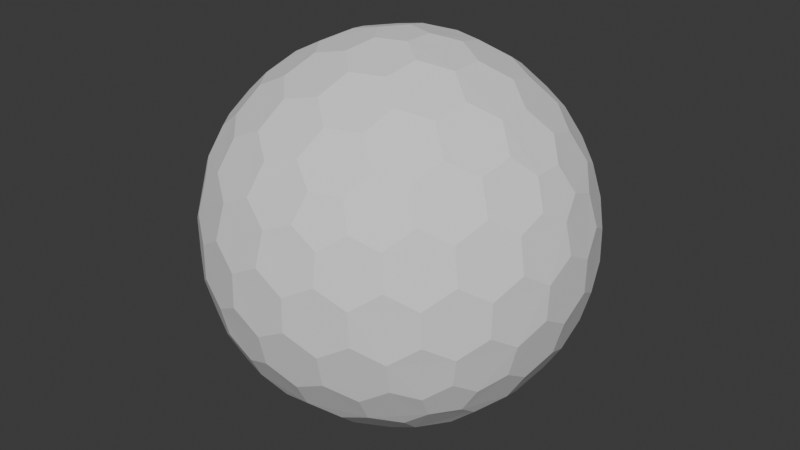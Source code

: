 # Source: Shield.blend  (saved by Blender 4.2.66; exported with 4.5.12 LTS)
import bpy
from mathutils import Matrix  # noqa: F401  (used for matrix-valued properties, if any)

bpy.ops.wm.read_factory_settings(use_empty=True)
scene = bpy.context.scene
scene.name = 'Scene'

# ---- collections
col_collection = bpy.data.collections.new('Collection'); scene.collection.children.link(col_collection)

# ---- world
world_world = bpy.data.worlds.new('World'); scene.world = world_world
world_world.use_nodes = True; world_world.node_tree.nodes.clear()
_N = world_world.node_tree.nodes; _L = world_world.node_tree.links
n0 = _N.new('ShaderNodeOutputWorld'); n0.name = 'World Output'; n0.location = (300, 300)
n1 = _N.new('ShaderNodeBackground'); n1.name = 'Background'; n1.location = (10, 300)
n1.inputs[0].default_value = (0.05088, 0.05088, 0.05088, 1.0)
_L.new(n1.outputs[0], n0.inputs[0])
n0.is_active_output = True
world_world.color = (0.05088, 0.05088, 0.05088)
world_world.sun_shadow_jitter_overblur = 0.0

# ---- meshes
me_shield = bpy.data.meshes.new('Shield')
me_shield.from_pydata([(0.04127, -0.127, -0.9758), (0.7132, -0.4211, -0.533), (-0.108, -0.0785, -0.9758), (-0.108, 0.0785, -0.9758), (0.04127, 0.127, -0.9758), (0.7957, -0.4211, -0.3995), (-0.1546, -0.8869, -0.3995), (-0.8913, -0.127, -0.3995), (-0.3962, 0.8084, -0.3995), (0.6464, 0.6266, -0.3995), (0.7544, -0.5481, -0.317), (-0.2882, -0.8869, -0.317), (-0.9325, -9.662e-09, -0.317), (-0.2882, 0.8869, -0.317), (0.7544, 0.5481, -0.317), (0.3294, -0.7599, 0.533), (-0.6209, -0.5481, 0.533), (-0.7132, 0.4211, 0.533), (0.1801, 0.8084, 0.533), (0.8245, 0.0785, 0.533), (0.108, 0.0785, 0.9758), (0.3781, 0.08719, 0.9011), (0.6369, 0.08719, 0.7412), (0.2298, 0.1669, 0.9402), (0.1998, 0.3326, 0.9011), (0.5067, 0.1751, 0.8199), (0.4806, 0.3492, 0.7777), (0.3231, 0.4278, 0.8199), (0.2797, 0.5788, 0.7412), (0.7382, 0.1669, 0.626), (0.7166, 0.3326, 0.5817), (0.5888, 0.4278, 0.6556), (0.5378, 0.5788, 0.5817), (0.3869, 0.6505, 0.626), (0.3294, 0.7599, 0.533), (-0.04127, 0.127, 0.9758), (0.03391, 0.3865, 0.9011), (0.1139, 0.6327, 0.7412), (-0.08776, 0.2701, 0.9402), (-0.2546, 0.2928, 0.9011), (-0.009907, 0.536, 0.8199), (-0.1836, 0.565, 0.7777), (-0.307, 0.4394, 0.8199), (-0.464, 0.4449, 0.7412), (0.06935, 0.7536, 0.626), (-0.09491, 0.7844, 0.5817), (-0.2249, 0.6922, 0.6556), (-0.3843, 0.6903, 0.5817), (-0.4991, 0.5689, 0.626), (-0.6209, 0.5481, 0.533), (-0.1335, -2.328e-09, 0.9758), (-0.3571, 0.1517, 0.9011), (-0.5665, 0.3038, 0.7412), (-0.284, -7.567e-10, 0.9402), (-0.3571, -0.1517, 0.9011), (-0.5128, 0.1562, 0.8199), (-0.5941, 3.26e-09, 0.7777), (-0.5128, -0.1562, 0.8199), (-0.5665, -0.3038, 0.7412), (-0.6953, 0.2988, 0.626), (-0.7753, 0.1521, 0.5817), (-0.7278, -8.207e-09, 0.6556), (-0.7753, -0.1521, 0.5817), (-0.6953, -0.2988, 0.626), (-0.7132, -0.4211, 0.533), (-0.04127, -0.127, 0.9758), (-0.2546, -0.2928, 0.9011), (-0.464, -0.4449, 0.7412), (-0.08776, -0.2701, 0.9402), (0.03391, -0.3865, 0.9011), (-0.307, -0.4394, 0.8199), (-0.1836, -0.565, 0.7777), (-0.009907, -0.536, 0.8199), (0.1139, -0.6327, 0.7412), (-0.4991, -0.5689, 0.626), (-0.3843, -0.6903, 0.5817), (-0.2249, -0.6922, 0.6556), (-0.09491, -0.7844, 0.5817), (0.06935, -0.7536, 0.626), (0.1801, -0.8084, 0.533), (0.108, -0.0785, 0.9758), (0.1998, -0.3326, 0.9011), (0.2797, -0.5788, 0.7412), (0.2298, -0.1669, 0.9402), (0.3781, -0.08719, 0.9011), (0.3231, -0.4278, 0.8199), (0.4806, -0.3492, 0.7777), (0.5067, -0.1751, 0.8199), (0.6369, -0.08719, 0.7412), (0.3869, -0.6505, 0.626), (0.5378, -0.5788, 0.5817), (0.5888, -0.4278, 0.6556), (0.7166, -0.3326, 0.5817), (0.7382, -0.1669, 0.626), (0.8245, -0.0785, 0.533), (0.8913, 0.127, 0.3995), (0.9199, 0.2928, 0.1752), (0.8704, 0.4449, -0.08356), (0.8802, 0.2701, 0.342), (0.7908, 0.3865, 0.4333), (0.8706, 0.4394, 0.09203), (0.7777, 0.565, 0.1836), (0.7377, 0.536, 0.3578), (0.612, 0.6327, 0.4333), (0.7831, 0.5689, -0.1665), (0.6921, 0.6903, -0.08356), (0.687, 0.6922, 0.09203), (0.5627, 0.7844, 0.1752), (0.5289, 0.7536, 0.342), (0.3962, 0.8084, 0.3995), (0.1546, 0.8869, 0.3995), (0.005802, 0.9653, 0.1752), (-0.1541, 0.9653, -0.08356), (0.01511, 0.9206, 0.342), (-0.1232, 0.8716, 0.4333), (-0.1489, 0.9638, 0.09203), (-0.2971, 0.9142, 0.1836), (-0.2818, 0.8673, 0.3578), (-0.4126, 0.7775, 0.4333), (-0.2991, 0.9206, -0.1665), (-0.4427, 0.8716, -0.08356), (-0.446, 0.8673, 0.09203), (-0.5721, 0.7775, 0.1752), (-0.5533, 0.7359, 0.342), (-0.6464, 0.6266, 0.3995), (-0.7957, 0.4211, 0.3995), (-0.9163, 0.3038, 0.1752), (-0.9657, 0.1517, -0.08356), (-0.8709, 0.2988, 0.342), (-0.867, 0.1521, 0.4333), (-0.9626, 0.1562, 0.09203), (-0.9613, -1.825e-07, 0.1836), (-0.9119, -8.941e-08, 0.3578), (-0.867, -0.1521, 0.4333), (-0.968, -1.132e-07, -0.1665), (-0.9657, -0.1517, -0.08356), (-0.9626, -0.1562, 0.09203), (-0.9163, -0.3038, 0.1752), (-0.8709, -0.2988, 0.342), (-0.7957, -0.4211, 0.3995), (-0.6464, -0.6266, 0.3995), (-0.5721, -0.7775, 0.1752), (-0.4427, -0.8716, -0.08356), (-0.5533, -0.7359, 0.342), (-0.4126, -0.7775, 0.4333), (-0.446, -0.8673, 0.09203), (-0.2971, -0.9142, 0.1836), (-0.2818, -0.8673, 0.3578), (-0.1232, -0.8716, 0.4333), (-0.2991, -0.9206, -0.1665), (-0.1541, -0.9653, -0.08356), (-0.1489, -0.9638, 0.09203), (0.005802, -0.9653, 0.1752), (0.01511, -0.9206, 0.342), (0.1546, -0.8869, 0.3995), (0.3962, -0.8084, 0.3995), (0.5627, -0.7844, 0.1752), (0.6921, -0.6903, -0.08356), (0.5289, -0.7536, 0.342), (0.612, -0.6327, 0.4333), (0.687, -0.6922, 0.09203), (0.7777, -0.565, 0.1836), (0.7377, -0.536, 0.3578), (0.7908, -0.3865, 0.4333), (0.7831, -0.5689, -0.1665), (0.8704, -0.4449, -0.08356), (0.8706, -0.4394, 0.09203), (0.9199, -0.2928, 0.1752), (0.8802, -0.2701, 0.342), (0.8913, -0.127, 0.3995), (0.2882, 0.8869, 0.317), (0.4427, 0.8716, 0.08356), (0.5721, 0.7775, -0.1752), (0.2991, 0.9206, 0.1665), (0.1541, 0.9653, 0.08356), (0.446, 0.8673, -0.09203), (0.2971, 0.9142, -0.1836), (0.1489, 0.9638, -0.09203), (-0.005802, 0.9653, -0.1752), (0.5533, 0.7359, -0.342), (0.4126, 0.7775, -0.4333), (0.2818, 0.8673, -0.3578), (0.1232, 0.8716, -0.4333), (-0.01511, 0.9206, -0.342), (-0.1546, 0.8869, -0.3995), (-0.7544, 0.5481, 0.317), (-0.6921, 0.6903, 0.08356), (-0.5627, 0.7844, -0.1752), (-0.7831, 0.5689, 0.1665), (-0.8704, 0.4449, 0.08356), (-0.687, 0.6922, -0.09203), (-0.7777, 0.565, -0.1836), (-0.8706, 0.4394, -0.09203), (-0.9199, 0.2928, -0.1752), (-0.5289, 0.7536, -0.342), (-0.612, 0.6327, -0.4333), (-0.7377, 0.536, -0.3578), (-0.7908, 0.3865, -0.4333), (-0.8802, 0.2701, -0.342), (-0.8913, 0.127, -0.3995), (-0.7544, -0.5481, 0.317), (-0.8704, -0.4449, 0.08356), (-0.9199, -0.2928, -0.1752), (-0.7831, -0.5689, 0.1665), (-0.6921, -0.6903, 0.08356), (-0.8706, -0.4394, -0.09203), (-0.7777, -0.565, -0.1836), (-0.687, -0.6922, -0.09203), (-0.5627, -0.7844, -0.1752), (-0.8802, -0.2701, -0.342), (-0.7908, -0.3865, -0.4333), (-0.7377, -0.536, -0.3578), (-0.612, -0.6327, -0.4333), (-0.5289, -0.7536, -0.342), (-0.3962, -0.8084, -0.3995), (0.2882, -0.8869, 0.317), (0.1541, -0.9653, 0.08356), (-0.005802, -0.9653, -0.1752), (0.2991, -0.9206, 0.1665), (0.4427, -0.8716, 0.08356), (0.1489, -0.9638, -0.09203), (0.2971, -0.9142, -0.1836), (0.446, -0.8673, -0.09203), (0.5721, -0.7775, -0.1752), (-0.01511, -0.9206, -0.342), (0.1232, -0.8716, -0.4333), (0.2818, -0.8673, -0.3578), (0.4126, -0.7775, -0.4333), (0.5533, -0.7359, -0.342), (0.6464, -0.6266, -0.3995), (0.9325, 2.27e-09, 0.317), (0.9657, -0.1517, 0.08356), (0.9163, -0.3038, -0.1752), (0.968, 2.678e-09, 0.1665), (0.9657, 0.1517, 0.08356), (0.9626, -0.1562, -0.09203), (0.9613, 9.313e-09, -0.1836), (0.9626, 0.1562, -0.09203), (0.9163, 0.3038, -0.1752), (0.8709, -0.2988, -0.342), (0.867, -0.1521, -0.4333), (0.9119, 1.74e-08, -0.3578), (0.867, 0.1521, -0.4333), (0.8709, 0.2988, -0.342), (0.7957, 0.4211, -0.3995), (0.6209, 0.5481, -0.533), (0.464, 0.4449, -0.7412), (0.2546, 0.2928, -0.9011), (0.4991, 0.5689, -0.626), (0.3843, 0.6903, -0.5817), (0.307, 0.4394, -0.8199), (0.1836, 0.565, -0.7777), (0.2249, 0.6922, -0.6556), (0.09491, 0.7844, -0.5817), (0.08776, 0.2701, -0.9402), (-0.03391, 0.3865, -0.9011), (0.009907, 0.536, -0.8199), (-0.1139, 0.6327, -0.7412), (-0.06935, 0.7536, -0.626), (-0.1801, 0.8084, -0.533), (-0.3294, 0.7599, -0.533), (-0.2797, 0.5788, -0.7412), (-0.1998, 0.3326, -0.9011), (-0.3869, 0.6505, -0.626), (-0.5378, 0.5788, -0.5817), (-0.3231, 0.4278, -0.8199), (-0.4806, 0.3492, -0.7777), (-0.5888, 0.4278, -0.6556), (-0.7166, 0.3326, -0.5817), (-0.2298, 0.1669, -0.9402), (-0.3781, 0.08719, -0.9011), (-0.5067, 0.175, -0.8199), (-0.6369, 0.08719, -0.7412), (-0.7382, 0.1669, -0.626), (-0.8245, 0.0785, -0.533), (-0.8245, -0.0785, -0.533), (-0.6369, -0.08719, -0.7412), (-0.3781, -0.08719, -0.9011), (-0.7382, -0.1669, -0.626), (-0.7166, -0.3326, -0.5817), (-0.5067, -0.1751, -0.8199), (-0.4806, -0.3492, -0.7777), (-0.5888, -0.4278, -0.6556), (-0.5378, -0.5788, -0.5817), (-0.2298, -0.1669, -0.9402), (-0.1998, -0.3326, -0.9011), (-0.3231, -0.4278, -0.8199), (-0.2797, -0.5788, -0.7412), (-0.3869, -0.6505, -0.626), (-0.3294, -0.7599, -0.533), (0.7132, 0.4211, -0.533), (0.7753, 0.1521, -0.5817), (0.7753, -0.1521, -0.5817), (0.6953, 0.2988, -0.626), (0.5665, 0.3038, -0.7412), (0.7278, -3.026e-07, -0.6556), (0.5941, -5.249e-07, -0.7777), (0.5128, 0.1562, -0.8199), (0.3571, 0.1517, -0.9011), (0.6953, -0.2988, -0.626), (0.5665, -0.3038, -0.7412), (0.5128, -0.1562, -0.8199), (0.3571, -0.1517, -0.9011), (0.284, -2.274e-07, -0.9402), (0.1335, -1.35e-08, -0.9758), (-0.1801, -0.8084, -0.533), (-0.1139, -0.6327, -0.7412), (-0.03391, -0.3865, -0.9011), (-0.06935, -0.7536, -0.626), (0.09491, -0.7844, -0.5817), (0.009908, -0.536, -0.8199), (0.1836, -0.565, -0.7777), (0.2249, -0.6922, -0.6556), (0.3843, -0.6903, -0.5817), (0.08776, -0.2701, -0.9402), (0.2546, -0.2928, -0.9011), (0.307, -0.4394, -0.8199), (0.464, -0.4449, -0.7412), (0.4991, -0.5689, -0.626), (0.6209, -0.5481, -0.533), (0.04127, -0.127, -0.9758), (0.04127, -0.127, -0.9758), (-0.108, -0.0785, -0.9758), (-0.108, -0.0785, -0.9758), (-0.108, 0.0785, -0.9758), (-0.108, 0.0785, -0.9758), (0.04127, 0.127, -0.9758), (0.04127, 0.127, -0.9758), (0.7132, -0.4211, -0.533), (0.7132, -0.4211, -0.533), (0.7957, -0.4211, -0.3995), (0.7957, -0.4211, -0.3995), (0.7544, -0.5481, -0.317), (0.7544, -0.5481, -0.317), (-0.1546, -0.8869, -0.3995), (-0.1546, -0.8869, -0.3995), (-0.2882, -0.8869, -0.317), (-0.2882, -0.8869, -0.317), (-0.8913, -0.127, -0.3995), (-0.8913, -0.127, -0.3995), (-0.9325, -9.662e-09, -0.317), (-0.9325, -9.662e-09, -0.317), (-0.3962, 0.8084, -0.3995), (-0.3962, 0.8084, -0.3995), (-0.2882, 0.8869, -0.317), (-0.2882, 0.8869, -0.317), (0.6464, 0.6266, -0.3995), (0.6464, 0.6266, -0.3995), (0.7544, 0.5481, -0.317), (0.7544, 0.5481, -0.317), (0.3781, 0.08719, 0.9011), (0.3781, 0.08719, 0.9011), (0.2298, 0.1669, 0.9402), (0.2298, 0.1669, 0.9402), (0.108, 0.0785, 0.9758), (0.108, 0.0785, 0.9758), (0.1998, 0.3326, 0.9011), (0.1998, 0.3326, 0.9011), (0.6369, 0.08719, 0.7412), (0.6369, 0.08719, 0.7412), (0.5067, 0.1751, 0.8199), (0.5067, 0.1751, 0.8199), (0.4806, 0.3492, 0.7777), (0.4806, 0.3492, 0.7777), (0.3231, 0.4278, 0.8199), (0.3231, 0.4278, 0.8199), (0.2797, 0.5788, 0.7412), (0.2797, 0.5788, 0.7412), (0.8245, 0.0785, 0.533), (0.8245, 0.0785, 0.533), (0.7382, 0.1669, 0.626), (0.7382, 0.1669, 0.626), (0.7166, 0.3326, 0.5817), (0.7166, 0.3326, 0.5817), (0.5888, 0.4278, 0.6556), (0.5888, 0.4278, 0.6556), (0.5378, 0.5788, 0.5817), (0.5378, 0.5788, 0.5817), (0.3869, 0.6505, 0.626), (0.3869, 0.6505, 0.626), (0.1801, 0.8084, 0.533), (0.1801, 0.8084, 0.533), (0.3294, 0.7599, 0.533), (0.3294, 0.7599, 0.533), (-0.04127, 0.127, 0.9758), (-0.04127, 0.127, 0.9758), (0.03391, 0.3865, 0.9011), (0.03391, 0.3865, 0.9011), (0.1139, 0.6327, 0.7412), (0.1139, 0.6327, 0.7412), (-0.08776, 0.2701, 0.9402), (-0.08776, 0.2701, 0.9402), (-0.2546, 0.2928, 0.9011), (-0.2546, 0.2928, 0.9011), (-0.009907, 0.536, 0.8199), (-0.009907, 0.536, 0.8199), (-0.1836, 0.565, 0.7777), (-0.1836, 0.565, 0.7777), (-0.307, 0.4394, 0.8199), (-0.307, 0.4394, 0.8199), (-0.464, 0.4449, 0.7412), (-0.464, 0.4449, 0.7412), (0.06935, 0.7536, 0.626), (0.06935, 0.7536, 0.626), (-0.09491, 0.7844, 0.5817), (-0.09491, 0.7844, 0.5817), (-0.2249, 0.6922, 0.6556), (-0.2249, 0.6922, 0.6556), (-0.3843, 0.6903, 0.5817), (-0.3843, 0.6903, 0.5817), (-0.4991, 0.5689, 0.626), (-0.4991, 0.5689, 0.626), (-0.7132, 0.4211, 0.533), (-0.7132, 0.4211, 0.533), (-0.6209, 0.5481, 0.533), (-0.6209, 0.5481, 0.533), (-0.1335, -2.328e-09, 0.9758), (-0.1335, -2.328e-09, 0.9758), (-0.3571, 0.1517, 0.9011), (-0.3571, 0.1517, 0.9011), (-0.5665, 0.3038, 0.7412), (-0.5665, 0.3038, 0.7412), (-0.284, -7.567e-10, 0.9402), (-0.284, -7.567e-10, 0.9402), (-0.3571, -0.1517, 0.9011), (-0.3571, -0.1517, 0.9011), (-0.5128, 0.1562, 0.8199), (-0.5128, 0.1562, 0.8199), (-0.5941, 3.26e-09, 0.7777), (-0.5941, 3.26e-09, 0.7777), (-0.5128, -0.1562, 0.8199), (-0.5128, -0.1562, 0.8199), (-0.5665, -0.3038, 0.7412), (-0.5665, -0.3038, 0.7412), (-0.6953, 0.2988, 0.626), (-0.6953, 0.2988, 0.626), (-0.7753, 0.1521, 0.5817), (-0.7753, 0.1521, 0.5817), (-0.7278, -8.207e-09, 0.6556), (-0.7278, -8.207e-09, 0.6556), (-0.7753, -0.1521, 0.5817), (-0.7753, -0.1521, 0.5817), (-0.6953, -0.2988, 0.626), (-0.6953, -0.2988, 0.626), (-0.6209, -0.5481, 0.533), (-0.6209, -0.5481, 0.533), (-0.7132, -0.4211, 0.533), (-0.7132, -0.4211, 0.533), (-0.04127, -0.127, 0.9758), (-0.04127, -0.127, 0.9758), (-0.2546, -0.2928, 0.9011), (-0.2546, -0.2928, 0.9011), (-0.464, -0.4449, 0.7412), (-0.464, -0.4449, 0.7412), (-0.08776, -0.2701, 0.9402), (-0.08776, -0.2701, 0.9402), (0.03391, -0.3865, 0.9011), (0.03391, -0.3865, 0.9011), (-0.307, -0.4394, 0.8199), (-0.307, -0.4394, 0.8199), (-0.1836, -0.565, 0.7777), (-0.1836, -0.565, 0.7777), (-0.009907, -0.536, 0.8199), (-0.009907, -0.536, 0.8199), (0.1139, -0.6327, 0.7412), (0.1139, -0.6327, 0.7412), (-0.4991, -0.5689, 0.626), (-0.4991, -0.5689, 0.626), (-0.3843, -0.6903, 0.5817), (-0.3843, -0.6903, 0.5817), (-0.2249, -0.6922, 0.6556), (-0.2249, -0.6922, 0.6556), (-0.09491, -0.7844, 0.5817), (-0.09491, -0.7844, 0.5817), (0.06935, -0.7536, 0.626), (0.06935, -0.7536, 0.626), (0.3294, -0.7599, 0.533), (0.3294, -0.7599, 0.533), (0.1801, -0.8084, 0.533), (0.1801, -0.8084, 0.533), (0.108, -0.0785, 0.9758), (0.108, -0.0785, 0.9758), (0.1998, -0.3326, 0.9011), (0.1998, -0.3326, 0.9011), (0.2797, -0.5788, 0.7412), (0.2797, -0.5788, 0.7412), (0.2298, -0.1669, 0.9402), (0.2298, -0.1669, 0.9402), (0.3781, -0.08719, 0.9011), (0.3781, -0.08719, 0.9011), (0.3231, -0.4278, 0.8199), (0.3231, -0.4278, 0.8199), (0.4806, -0.3492, 0.7777), (0.4806, -0.3492, 0.7777), (0.5067, -0.1751, 0.8199), (0.5067, -0.1751, 0.8199), (0.6369, -0.08719, 0.7412), (0.6369, -0.08719, 0.7412), (0.3869, -0.6505, 0.626), (0.3869, -0.6505, 0.626), (0.5378, -0.5788, 0.5817), (0.5378, -0.5788, 0.5817), (0.5888, -0.4278, 0.6556), (0.5888, -0.4278, 0.6556), (0.7166, -0.3326, 0.5817), (0.7166, -0.3326, 0.5817), (0.7382, -0.1669, 0.626), (0.7382, -0.1669, 0.626), (0.8245, -0.0785, 0.533), (0.8245, -0.0785, 0.533), (0.8913, 0.127, 0.3995), (0.8913, 0.127, 0.3995), (0.9199, 0.2928, 0.1752), (0.9199, 0.2928, 0.1752), (0.8802, 0.2701, 0.342), (0.8802, 0.2701, 0.342), (0.7908, 0.3865, 0.4333), (0.7908, 0.3865, 0.4333), (0.8704, 0.4449, -0.08356), (0.8704, 0.4449, -0.08356), (0.8706, 0.4394, 0.09203), (0.8706, 0.4394, 0.09203), (0.7777, 0.565, 0.1836), (0.7777, 0.565, 0.1836), (0.7377, 0.536, 0.3578), (0.7377, 0.536, 0.3578), (0.612, 0.6327, 0.4333), (0.612, 0.6327, 0.4333), (0.7831, 0.5689, -0.1665), (0.7831, 0.5689, -0.1665), (0.6921, 0.6903, -0.08356), (0.6921, 0.6903, -0.08356), (0.687, 0.6922, 0.09203), (0.687, 0.6922, 0.09203), (0.5627, 0.7844, 0.1752), (0.5627, 0.7844, 0.1752), (0.5289, 0.7536, 0.342), (0.5289, 0.7536, 0.342), (0.3962, 0.8084, 0.3995), (0.3962, 0.8084, 0.3995), (0.1546, 0.8869, 0.3995), (0.1546, 0.8869, 0.3995), (0.005802, 0.9653, 0.1752), (0.005802, 0.9653, 0.1752), (0.01511, 0.9206, 0.342), (0.01511, 0.9206, 0.342), (-0.1232, 0.8716, 0.4333), (-0.1232, 0.8716, 0.4333), (-0.1541, 0.9653, -0.08356), (-0.1541, 0.9653, -0.08356), (-0.1489, 0.9638, 0.09203), (-0.1489, 0.9638, 0.09203), (-0.2971, 0.9142, 0.1836), (-0.2971, 0.9142, 0.1836), (-0.2818, 0.8673, 0.3578), (-0.2818, 0.8673, 0.3578), (-0.4126, 0.7775, 0.4333), (-0.4126, 0.7775, 0.4333), (-0.2991, 0.9206, -0.1665), (-0.2991, 0.9206, -0.1665), (-0.4427, 0.8716, -0.08356), (-0.4427, 0.8716, -0.08356), (-0.446, 0.8673, 0.09203), (-0.446, 0.8673, 0.09203), (-0.5721, 0.7775, 0.1752), (-0.5721, 0.7775, 0.1752), (-0.5533, 0.7359, 0.342), (-0.5533, 0.7359, 0.342), (-0.6464, 0.6266, 0.3995), (-0.6464, 0.6266, 0.3995), (-0.7957, 0.4211, 0.3995), (-0.7957, 0.4211, 0.3995), (-0.9163, 0.3038, 0.1752), (-0.9163, 0.3038, 0.1752), (-0.8709, 0.2988, 0.342), (-0.8709, 0.2988, 0.342), (-0.867, 0.1521, 0.4333), (-0.867, 0.1521, 0.4333), (-0.9657, 0.1517, -0.08356), (-0.9657, 0.1517, -0.08356), (-0.9626, 0.1562, 0.09203), (-0.9626, 0.1562, 0.09203), (-0.9613, -1.825e-07, 0.1836), (-0.9613, -1.825e-07, 0.1836), (-0.9119, -8.941e-08, 0.3578), (-0.9119, -8.941e-08, 0.3578), (-0.867, -0.1521, 0.4333), (-0.867, -0.1521, 0.4333), (-0.968, -1.132e-07, -0.1665), (-0.968, -1.132e-07, -0.1665), (-0.9657, -0.1517, -0.08356), (-0.9657, -0.1517, -0.08356), (-0.9626, -0.1562, 0.09203), (-0.9626, -0.1562, 0.09203), (-0.9163, -0.3038, 0.1752), (-0.9163, -0.3038, 0.1752), (-0.8709, -0.2988, 0.342), (-0.8709, -0.2988, 0.342), (-0.7957, -0.4211, 0.3995), (-0.7957, -0.4211, 0.3995), (-0.6464, -0.6266, 0.3995), (-0.6464, -0.6266, 0.3995), (-0.5721, -0.7775, 0.1752), (-0.5721, -0.7775, 0.1752), (-0.5533, -0.7359, 0.342), (-0.5533, -0.7359, 0.342), (-0.4126, -0.7775, 0.4333), (-0.4126, -0.7775, 0.4333), (-0.4427, -0.8716, -0.08356), (-0.4427, -0.8716, -0.08356), (-0.446, -0.8673, 0.09203), (-0.446, -0.8673, 0.09203), (-0.2971, -0.9142, 0.1836), (-0.2971, -0.9142, 0.1836), (-0.2818, -0.8673, 0.3578), (-0.2818, -0.8673, 0.3578), (-0.1232, -0.8716, 0.4333), (-0.1232, -0.8716, 0.4333), (-0.2991, -0.9206, -0.1665), (-0.2991, -0.9206, -0.1665), (-0.1541, -0.9653, -0.08356), (-0.1541, -0.9653, -0.08356), (-0.1489, -0.9638, 0.09203), (-0.1489, -0.9638, 0.09203), (0.005802, -0.9653, 0.1752), (0.005802, -0.9653, 0.1752), (0.01511, -0.9206, 0.342), (0.01511, -0.9206, 0.342), (0.1546, -0.8869, 0.3995), (0.1546, -0.8869, 0.3995), (0.3962, -0.8084, 0.3995), (0.3962, -0.8084, 0.3995), (0.5627, -0.7844, 0.1752), (0.5627, -0.7844, 0.1752), (0.5289, -0.7536, 0.342), (0.5289, -0.7536, 0.342), (0.612, -0.6327, 0.4333), (0.612, -0.6327, 0.4333), (0.6921, -0.6903, -0.08356), (0.6921, -0.6903, -0.08356), (0.687, -0.6922, 0.09203), (0.687, -0.6922, 0.09203), (0.7777, -0.565, 0.1836), (0.7777, -0.565, 0.1836), (0.7377, -0.536, 0.3578), (0.7377, -0.536, 0.3578), (0.7908, -0.3865, 0.4333), (0.7908, -0.3865, 0.4333), (0.7831, -0.5689, -0.1665), (0.7831, -0.5689, -0.1665), (0.8704, -0.4449, -0.08356), (0.8704, -0.4449, -0.08356), (0.8706, -0.4394, 0.09203), (0.8706, -0.4394, 0.09203), (0.9199, -0.2928, 0.1752), (0.9199, -0.2928, 0.1752), (0.8802, -0.2701, 0.342), (0.8802, -0.2701, 0.342), (0.8913, -0.127, 0.3995), (0.8913, -0.127, 0.3995), (0.2882, 0.8869, 0.317), (0.2882, 0.8869, 0.317), (0.4427, 0.8716, 0.08356), (0.4427, 0.8716, 0.08356), (0.5721, 0.7775, -0.1752), (0.5721, 0.7775, -0.1752), (0.2991, 0.9206, 0.1665), (0.2991, 0.9206, 0.1665), (0.1541, 0.9653, 0.08356), (0.1541, 0.9653, 0.08356), (0.446, 0.8673, -0.09203), (0.446, 0.8673, -0.09203), (0.2971, 0.9142, -0.1836), (0.2971, 0.9142, -0.1836), (0.1489, 0.9638, -0.09203), (0.1489, 0.9638, -0.09203), (-0.005802, 0.9653, -0.1752), (-0.005802, 0.9653, -0.1752), (0.5533, 0.7359, -0.342), (0.5533, 0.7359, -0.342), (0.4126, 0.7775, -0.4333), (0.4126, 0.7775, -0.4333), (0.2818, 0.8673, -0.3578), (0.2818, 0.8673, -0.3578), (0.1232, 0.8716, -0.4333), (0.1232, 0.8716, -0.4333), (-0.01511, 0.9206, -0.342), (-0.01511, 0.9206, -0.342), (-0.1546, 0.8869, -0.3995), (-0.1546, 0.8869, -0.3995), (-0.7544, 0.5481, 0.317), (-0.7544, 0.5481, 0.317), (-0.6921, 0.6903, 0.08356), (-0.6921, 0.6903, 0.08356), (-0.5627, 0.7844, -0.1752), (-0.5627, 0.7844, -0.1752), (-0.7831, 0.5689, 0.1665), (-0.7831, 0.5689, 0.1665), (-0.8704, 0.4449, 0.08356), (-0.8704, 0.4449, 0.08356), (-0.687, 0.6922, -0.09203), (-0.687, 0.6922, -0.09203), (-0.7777, 0.565, -0.1836), (-0.7777, 0.565, -0.1836), (-0.8706, 0.4394, -0.09203), (-0.8706, 0.4394, -0.09203), (-0.9199, 0.2928, -0.1752), (-0.9199, 0.2928, -0.1752), (-0.5289, 0.7536, -0.342), (-0.5289, 0.7536, -0.342), (-0.612, 0.6327, -0.4333), (-0.612, 0.6327, -0.4333), (-0.7377, 0.536, -0.3578), (-0.7377, 0.536, -0.3578), (-0.7908, 0.3865, -0.4333), (-0.7908, 0.3865, -0.4333), (-0.8802, 0.2701, -0.342), (-0.8802, 0.2701, -0.342), (-0.8913, 0.127, -0.3995), (-0.8913, 0.127, -0.3995), (-0.7544, -0.5481, 0.317), (-0.7544, -0.5481, 0.317), (-0.8704, -0.4449, 0.08356), (-0.8704, -0.4449, 0.08356), (-0.9199, -0.2928, -0.1752), (-0.9199, -0.2928, -0.1752), (-0.7831, -0.5689, 0.1665), (-0.7831, -0.5689, 0.1665), (-0.6921, -0.6903, 0.08356), (-0.6921, -0.6903, 0.08356), (-0.8706, -0.4394, -0.09203), (-0.8706, -0.4394, -0.09203), (-0.7777, -0.565, -0.1836), (-0.7777, -0.565, -0.1836), (-0.687, -0.6922, -0.09203), (-0.687, -0.6922, -0.09203), (-0.5627, -0.7844, -0.1752), (-0.5627, -0.7844, -0.1752), (-0.8802, -0.2701, -0.342), (-0.8802, -0.2701, -0.342), (-0.7908, -0.3865, -0.4333), (-0.7908, -0.3865, -0.4333), (-0.7377, -0.536, -0.3578), (-0.7377, -0.536, -0.3578), (-0.612, -0.6327, -0.4333), (-0.612, -0.6327, -0.4333), (-0.5289, -0.7536, -0.342), (-0.5289, -0.7536, -0.342), (-0.3962, -0.8084, -0.3995), (-0.3962, -0.8084, -0.3995), (0.2882, -0.8869, 0.317), (0.2882, -0.8869, 0.317), (0.1541, -0.9653, 0.08356), (0.1541, -0.9653, 0.08356), (-0.005802, -0.9653, -0.1752), (-0.005802, -0.9653, -0.1752), (0.2991, -0.9206, 0.1665), (0.2991, -0.9206, 0.1665), (0.4427, -0.8716, 0.08356), (0.4427, -0.8716, 0.08356), (0.1489, -0.9638, -0.09203), (0.1489, -0.9638, -0.09203), (0.2971, -0.9142, -0.1836), (0.2971, -0.9142, -0.1836), (0.446, -0.8673, -0.09203), (0.446, -0.8673, -0.09203), (0.5721, -0.7775, -0.1752), (0.5721, -0.7775, -0.1752), (-0.01511, -0.9206, -0.342), (-0.01511, -0.9206, -0.342), (0.1232, -0.8716, -0.4333), (0.1232, -0.8716, -0.4333), (0.2818, -0.8673, -0.3578), (0.2818, -0.8673, -0.3578), (0.4126, -0.7775, -0.4333), (0.4126, -0.7775, -0.4333), (0.5533, -0.7359, -0.342), (0.5533, -0.7359, -0.342), (0.6464, -0.6266, -0.3995), (0.6464, -0.6266, -0.3995), (0.9325, 2.27e-09, 0.317), (0.9325, 2.27e-09, 0.317), (0.9657, -0.1517, 0.08356), (0.9657, -0.1517, 0.08356), (0.9163, -0.3038, -0.1752), (0.9163, -0.3038, -0.1752), (0.968, 2.678e-09, 0.1665), (0.968, 2.678e-09, 0.1665), (0.9657, 0.1517, 0.08356), (0.9657, 0.1517, 0.08356), (0.9626, -0.1562, -0.09203), (0.9626, -0.1562, -0.09203), (0.9613, 9.313e-09, -0.1836), (0.9613, 9.313e-09, -0.1836), (0.9626, 0.1562, -0.09203), (0.9626, 0.1562, -0.09203), (0.9163, 0.3038, -0.1752), (0.9163, 0.3038, -0.1752), (0.8709, -0.2988, -0.342), (0.8709, -0.2988, -0.342), (0.867, -0.1521, -0.4333), (0.867, -0.1521, -0.4333), (0.9119, 1.74e-08, -0.3578), (0.9119, 1.74e-08, -0.3578), (0.867, 0.1521, -0.4333), (0.867, 0.1521, -0.4333), (0.8709, 0.2988, -0.342), (0.8709, 0.2988, -0.342), (0.7957, 0.4211, -0.3995), (0.7957, 0.4211, -0.3995), (0.6209, 0.5481, -0.533), (0.6209, 0.5481, -0.533), (0.464, 0.4449, -0.7412), (0.464, 0.4449, -0.7412), (0.4991, 0.5689, -0.626), (0.4991, 0.5689, -0.626), (0.3843, 0.6903, -0.5817), (0.3843, 0.6903, -0.5817), (0.2546, 0.2928, -0.9011), (0.2546, 0.2928, -0.9011), (0.307, 0.4394, -0.8199), (0.307, 0.4394, -0.8199), (0.1836, 0.565, -0.7777), (0.1836, 0.565, -0.7777), (0.2249, 0.6922, -0.6556), (0.2249, 0.6922, -0.6556), (0.09491, 0.7844, -0.5817), (0.09491, 0.7844, -0.5817), (0.08776, 0.2701, -0.9402), (0.08776, 0.2701, -0.9402), (-0.03391, 0.3865, -0.9011), (-0.03391, 0.3865, -0.9011), (0.009907, 0.536, -0.8199), (0.009907, 0.536, -0.8199), (-0.1139, 0.6327, -0.7412), (-0.1139, 0.6327, -0.7412), (-0.06935, 0.7536, -0.626), (-0.06935, 0.7536, -0.626), (-0.1801, 0.8084, -0.533), (-0.1801, 0.8084, -0.533), (-0.3294, 0.7599, -0.533), (-0.3294, 0.7599, -0.533), (-0.2797, 0.5788, -0.7412), (-0.2797, 0.5788, -0.7412), (-0.1998, 0.3326, -0.9011), (-0.1998, 0.3326, -0.9011), (-0.3869, 0.6505, -0.626), (-0.3869, 0.6505, -0.626), (-0.5378, 0.5788, -0.5817), (-0.5378, 0.5788, -0.5817), (-0.3231, 0.4278, -0.8199), (-0.3231, 0.4278, -0.8199), (-0.4806, 0.3492, -0.7777), (-0.4806, 0.3492, -0.7777), (-0.5888, 0.4278, -0.6556), (-0.5888, 0.4278, -0.6556), (-0.7166, 0.3326, -0.5817), (-0.7166, 0.3326, -0.5817), (-0.2298, 0.1669, -0.9402), (-0.2298, 0.1669, -0.9402), (-0.3781, 0.08719, -0.9011), (-0.3781, 0.08719, -0.9011), (-0.5067, 0.175, -0.8199), (-0.5067, 0.175, -0.8199), (-0.6369, 0.08719, -0.7412), (-0.6369, 0.08719, -0.7412), (-0.7382, 0.1669, -0.626), (-0.7382, 0.1669, -0.626), (-0.8245, 0.0785, -0.533), (-0.8245, 0.0785, -0.533), (-0.8245, -0.0785, -0.533), (-0.8245, -0.0785, -0.533), (-0.6369, -0.08719, -0.7412), (-0.6369, -0.08719, -0.7412), (-0.3781, -0.08719, -0.9011), (-0.3781, -0.08719, -0.9011), (-0.7382, -0.1669, -0.626), (-0.7382, -0.1669, -0.626), (-0.7166, -0.3326, -0.5817), (-0.7166, -0.3326, -0.5817), (-0.5067, -0.1751, -0.8199), (-0.5067, -0.1751, -0.8199), (-0.4806, -0.3492, -0.7777), (-0.4806, -0.3492, -0.7777), (-0.5888, -0.4278, -0.6556), (-0.5888, -0.4278, -0.6556), (-0.5378, -0.5788, -0.5817), (-0.5378, -0.5788, -0.5817), (-0.2298, -0.1669, -0.9402), (-0.2298, -0.1669, -0.9402), (-0.1998, -0.3326, -0.9011), (-0.1998, -0.3326, -0.9011), (-0.3231, -0.4278, -0.8199), (-0.3231, -0.4278, -0.8199), (-0.2797, -0.5788, -0.7412), (-0.2797, -0.5788, -0.7412), (-0.3869, -0.6505, -0.626), (-0.3869, -0.6505, -0.626), (-0.3294, -0.7599, -0.533), (-0.3294, -0.7599, -0.533), (0.7132, 0.4211, -0.533), (0.7132, 0.4211, -0.533), (0.7753, 0.1521, -0.5817), (0.7753, 0.1521, -0.5817), (0.7753, -0.1521, -0.5817), (0.7753, -0.1521, -0.5817), (0.6953, 0.2988, -0.626), (0.6953, 0.2988, -0.626), (0.5665, 0.3038, -0.7412), (0.5665, 0.3038, -0.7412), (0.7278, -3.026e-07, -0.6556), (0.7278, -3.026e-07, -0.6556), (0.5941, -5.249e-07, -0.7777), (0.5941, -5.249e-07, -0.7777), (0.5128, 0.1562, -0.8199), (0.5128, 0.1562, -0.8199), (0.3571, 0.1517, -0.9011), (0.3571, 0.1517, -0.9011), (0.6953, -0.2988, -0.626), (0.6953, -0.2988, -0.626), (0.5665, -0.3038, -0.7412), (0.5665, -0.3038, -0.7412), (0.5128, -0.1562, -0.8199), (0.5128, -0.1562, -0.8199), (0.3571, -0.1517, -0.9011), (0.3571, -0.1517, -0.9011), (0.284, -2.274e-07, -0.9402), (0.284, -2.274e-07, -0.9402), (0.1335, -1.35e-08, -0.9758), (0.1335, -1.35e-08, -0.9758), (-0.1801, -0.8084, -0.533), (-0.1801, -0.8084, -0.533), (-0.1139, -0.6327, -0.7412), (-0.1139, -0.6327, -0.7412), (-0.03391, -0.3865, -0.9011), (-0.03391, -0.3865, -0.9011), (-0.06935, -0.7536, -0.626), (-0.06935, -0.7536, -0.626), (0.09491, -0.7844, -0.5817), (0.09491, -0.7844, -0.5817), (0.009908, -0.536, -0.8199), (0.009908, -0.536, -0.8199), (0.1836, -0.565, -0.7777), (0.1836, -0.565, -0.7777), (0.2249, -0.6922, -0.6556), (0.2249, -0.6922, -0.6556), (0.3843, -0.6903, -0.5817), (0.3843, -0.6903, -0.5817), (0.08776, -0.2701, -0.9402), (0.08776, -0.2701, -0.9402), (0.2546, -0.2928, -0.9011), (0.2546, -0.2928, -0.9011), (0.307, -0.4394, -0.8199), (0.307, -0.4394, -0.8199), (0.464, -0.4449, -0.7412), (0.464, -0.4449, -0.7412), (0.4991, -0.5689, -0.626), (0.4991, -0.5689, -0.626), (0.6209, -0.5481, -0.533), (0.6209, -0.5481, -0.533)], [], [(322, 320, 948, 934, 890, 888), (329, 958, 956, 954, 920, 918), (330, 328, 919, 904, 800, 798), (324, 323, 889, 874, 860, 858), (326, 325, 859, 844, 830, 828), (321, 2, 3, 327, 928), (332, 331, 799, 784, 650, 648), (335, 930, 937, 938, 770, 768), (336, 334, 769, 754, 620, 618), (339, 870, 877, 878, 740, 738), (340, 338, 739, 724, 590, 588), (343, 840, 847, 848, 710, 708), (344, 342, 709, 694, 560, 558), (347, 810, 815, 816, 680, 678), (348, 346, 679, 664, 530, 528), (778, 959, 1, 5, 333), (808, 900, 811, 9, 349), (477, 630, 635, 636, 500, 498), (445, 600, 605, 606, 468, 466), (413, 570, 575, 576, 436, 434), (381, 540, 545, 546, 404, 402), (368, 510, 515, 516, 372, 370), (354, 480, 487, 488, 350, 352), (384, 355, 353, 356, 386, 390), (358, 371, 373, 374, 362, 360), (387, 357, 365, 366, 388, 394), (363, 375, 376, 378, 367, 364), (36, 395, 396, 398, 392, 391), (538, 660, 541, 380, 382), (416, 385, 38, 393, 418, 422), (389, 403, 405, 406, 397, 40), (419, 39, 399, 400, 420, 426), (37, 28, 379, 383, 18, 44), (351, 361, 26, 27, 24, 23), (41, 407, 408, 410, 401, 42), (51, 427, 428, 430, 424, 423), (568, 690, 571, 412, 414), (448, 417, 53, 425, 450, 454), (449, 481, 20, 35, 50), (421, 435, 437, 438, 429, 55), (451, 54, 431, 432, 452, 458), (52, 43, 411, 415, 17, 59), (56, 439, 440, 442, 433, 57), (66, 459, 460, 462, 456, 455), (598, 720, 601, 444, 446), (80, 65, 68, 457, 482, 486), (453, 467, 469, 470, 461, 70), (483, 69, 463, 464, 484, 490), (67, 58, 443, 447, 16, 74), (71, 471, 472, 474, 465, 72), (81, 491, 492, 494, 489, 83), (628, 750, 631, 476, 478), (485, 499, 501, 502, 493, 85), (82, 73, 475, 479, 15, 89), (359, 496, 507, 508, 369, 29), (86, 503, 504, 506, 497, 495), (512, 521, 522, 524, 517, 514), (21, 84, 87, 88, 22, 25), (511, 780, 787, 788, 513, 98), (518, 529, 531, 532, 523, 520), (101, 533, 534, 536, 527, 525), (542, 551, 552, 554, 547, 544), (30, 99, 102, 526, 377, 31), (110, 661, 667, 668, 543, 113), (548, 559, 561, 562, 553, 550), (32, 103, 537, 539, 34, 33), (116, 563, 564, 566, 557, 555), (572, 581, 582, 584, 577, 574), (45, 114, 117, 556, 409, 46), (125, 691, 697, 698, 573, 128), (578, 589, 591, 592, 583, 580), (47, 118, 567, 569, 49, 48), (131, 593, 594, 596, 587, 585), (602, 611, 612, 614, 607, 604), (60, 129, 132, 586, 441, 61), (140, 721, 727, 728, 603, 143), (608, 619, 621, 622, 613, 610), (62, 133, 597, 599, 64, 63), (146, 623, 624, 626, 617, 615), (632, 641, 642, 644, 637, 634), (75, 144, 147, 616, 473, 76), (155, 751, 757, 758, 633, 158), (638, 649, 651, 652, 643, 640), (77, 148, 627, 629, 79, 78), (161, 653, 654, 656, 647, 645), (663, 671, 672, 674, 669, 666), (90, 159, 162, 646, 505, 91), (658, 781, 95, 19, 509), (665, 179, 681, 682, 673, 670), (105, 172, 175, 662, 535, 106), (92, 163, 657, 659, 94, 93), (549, 676, 687, 688, 345, 119), (176, 683, 684, 686, 677, 675), (693, 701, 702, 704, 699, 696), (111, 174, 177, 178, 112, 115), (695, 194, 711, 712, 703, 700), (120, 187, 190, 692, 565, 121), (107, 171, 173, 170, 109, 108), (579, 706, 717, 718, 341, 134), (191, 713, 714, 716, 707, 705), (723, 731, 732, 734, 729, 726), (126, 189, 192, 193, 127, 130), (725, 209, 741, 742, 733, 730), (135, 202, 205, 722, 595, 136), (122, 186, 188, 185, 124, 123), (609, 736, 747, 748, 337, 149), (206, 743, 744, 746, 737, 735), (753, 761, 762, 764, 759, 756), (141, 204, 207, 208, 142, 145), (755, 224, 771, 772, 763, 760), (150, 217, 220, 752, 625, 151), (137, 201, 203, 200, 139, 138), (639, 766, 777, 779, 10, 164), (221, 773, 774, 776, 767, 765), (783, 791, 792, 794, 789, 786), (156, 219, 222, 223, 157, 160), (785, 239, 801, 802, 793, 790), (165, 232, 235, 782, 655, 166), (152, 216, 218, 215, 154, 153), (519, 796, 807, 809, 14, 104), (236, 803, 804, 806, 797, 795), (812, 821, 822, 824, 817, 814), (96, 234, 237, 238, 97, 100), (245, 901, 907, 908, 813, 248), (818, 829, 831, 832, 823, 820), (167, 231, 233, 230, 169, 168), (251, 833, 834, 836, 827, 825), (843, 851, 852, 854, 849, 846), (180, 249, 252, 826, 685, 181), (838, 841, 8, 13, 689), (845, 269, 861, 862, 853, 850), (255, 262, 265, 842, 835, 256), (182, 253, 837, 839, 184, 183), (715, 856, 867, 868, 719, 198), (266, 863, 864, 866, 857, 855), (873, 881, 882, 884, 879, 876), (195, 264, 267, 268, 197, 196), (869, 871, 7, 12, 199), (875, 284, 891, 892, 883, 880), (270, 277, 280, 872, 865, 271), (257, 261, 263, 260, 259, 258), (745, 886, 897, 898, 749, 213), (281, 893, 894, 896, 887, 885), (903, 911, 912, 914, 909, 906), (210, 279, 282, 283, 212, 211), (899, 931, 6, 11, 214), (905, 299, 921, 922, 913, 910), (240, 292, 295, 902, 805, 241), (272, 276, 278, 275, 274, 273), (819, 916, 927, 929, 4, 254), (296, 923, 924, 926, 917, 915), (933, 941, 942, 944, 939, 936), (246, 294, 297, 298, 247, 250), (935, 949, 951, 952, 943, 940), (285, 307, 310, 932, 895, 286), (242, 291, 293, 290, 244, 243), (925, 950, 314, 0, 304, 303), (300, 955, 953, 315, 302, 301), (311, 316, 317, 957, 947, 945), (775, 946, 318, 319, 229, 228), (225, 309, 312, 313, 227, 226), (287, 306, 308, 305, 289, 288)])
_uv = me_shield.uv_layers.new(name='UVMap')
_uv.uv.foreach_set('vector', [0.314, 0.9629, 0.5779, 0.8105, 0.5779, 0.5057, 0.314, 0.3534, 0.05005, 0.5057, 0.05005, 0.8105, 0.314, 0.9629, 0.5779, 0.8105, 0.5779, 0.5057, 0.314, 0.3534, 0.05005, 0.5057, 0.05005, 0.8105, 0.314, 0.9629, 0.5779, 0.8105, 0.5779, 0.5057, 0.314, 0.3534, 0.05005, 0.5057, 0.05005, 0.8105, 0.314, 0.9629, 0.5779, 0.8105, 0.5779, 0.5057, 0.314, 0.3534, 0.05005, 0.5057, 0.05005, 0.8105, 0.314, 0.9629, 0.5779, 0.8105, 0.5779, 0.5057, 0.314, 0.3534, 0.05005, 0.5057, 0.05005, 0.8105, 0.7077, 0.56, 0.9847, 0.3588, 0.8789, 0.03324, 0.5366, 0.03324, 0.4308, 0.3588, 0.314, 0.9629, 0.5779, 0.8105, 0.5779, 0.5057, 0.314, 0.3534, 0.05005, 0.5057, 0.05005, 0.8105, 0.314, 0.9629, 0.5779, 0.8105, 0.5779, 0.5057, 0.314, 0.3534, 0.05005, 0.5057, 0.05005, 0.8105, 0.314, 0.9629, 0.5779, 0.8105, 0.5779, 0.5057, 0.314, 0.3534, 0.05005, 0.5057, 0.05005, 0.8105, 0.314, 0.9629, 0.5779, 0.8105, 0.5779, 0.5057, 0.314, 0.3534, 0.05005, 0.5057, 0.05005, 0.8105, 0.314, 0.9629, 0.5779, 0.8105, 0.5779, 0.5057, 0.314, 0.3534, 0.05005, 0.5057, 0.05005, 0.8105, 0.314, 0.9629, 0.5779, 0.8105, 0.5779, 0.5057, 0.314, 0.3534, 0.05005, 0.5057, 0.05005, 0.8105, 0.314, 0.9629, 0.5779, 0.8105, 0.5779, 0.5057, 0.314, 0.3534, 0.05005, 0.5057, 0.05005, 0.8105, 0.314, 0.9629, 0.5779, 0.8105, 0.5779, 0.5057, 0.314, 0.3534, 0.05005, 0.5057, 0.05005, 0.8105, 0.314, 0.9629, 0.5779, 0.8105, 0.5779, 0.5057, 0.314, 0.3534, 0.05005, 0.5057, 0.05005, 0.8105, 0.7077, 0.56, 0.9847, 0.3588, 0.8789, 0.03324, 0.5366, 0.03324, 0.4308, 0.3588, 0.7077, 0.56, 0.9847, 0.3588, 0.8789, 0.03324, 0.5366, 0.03324, 0.4308, 0.3588, 0.314, 0.9629, 0.5779, 0.8105, 0.5779, 0.5057, 0.314, 0.3534, 0.05005, 0.5057, 0.05005, 0.8105, 0.314, 0.9629, 0.5779, 0.8105, 0.5779, 0.5057, 0.314, 0.3534, 0.05005, 0.5057, 0.05005, 0.8105, 0.314, 0.9629, 0.5779, 0.8105, 0.5779, 0.5057, 0.314, 0.3534, 0.05005, 0.5057, 0.05005, 0.8105, 0.314, 0.9629, 0.5779, 0.8105, 0.5779, 0.5057, 0.314, 0.3534, 0.05005, 0.5057, 0.05005, 0.8105, 0.314, 0.9629, 0.5779, 0.8105, 0.5779, 0.5057, 0.314, 0.3534, 0.05005, 0.5057, 0.05005, 0.8105, 0.314, 0.9629, 0.5779, 0.8105, 0.5779, 0.5057, 0.314, 0.3534, 0.05005, 0.5057, 0.05005, 0.8105, 0.314, 0.9629, 0.5779, 0.8105, 0.5779, 0.5057, 0.314, 0.3534, 0.05005, 0.5057, 0.05005, 0.8105, 0.314, 0.9629, 0.5779, 0.8105, 0.5779, 0.5057, 0.314, 0.3534, 0.05005, 0.5057, 0.05005, 0.8105, 0.314, 0.9629, 0.5779, 0.8105, 0.5779, 0.5057, 0.314, 0.3534, 0.05005, 0.5057, 0.05005, 0.8105, 0.314, 0.9629, 0.5779, 0.8105, 0.5779, 0.5057, 0.314, 0.3534, 0.05005, 0.5057, 0.05005, 0.8105, 0.314, 0.9629, 0.5779, 0.8105, 0.5779, 0.5057, 0.314, 0.3534, 0.05005, 0.5057, 0.05005, 0.8105, 0.7077, 0.56, 0.9847, 0.3588, 0.8789, 0.03324, 0.5366, 0.03324, 0.4308, 0.3588, 0.314, 0.9629, 0.5779, 0.8105, 0.5779, 0.5057, 0.314, 0.3534, 0.05005, 0.5057, 0.05005, 0.8105, 0.314, 0.9629, 0.5779, 0.8105, 0.5779, 0.5057, 0.314, 0.3534, 0.05005, 0.5057, 0.05005, 0.8105, 0.314, 0.9629, 0.5779, 0.8105, 0.5779, 0.5057, 0.314, 0.3534, 0.05005, 0.5057, 0.05005, 0.8105, 0.314, 0.9629, 0.5779, 0.8105, 0.5779, 0.5057, 0.314, 0.3534, 0.05005, 0.5057, 0.05005, 0.8105, 0.314, 0.9629, 0.5779, 0.8105, 0.5779, 0.5057, 0.314, 0.3534, 0.05005, 0.5057, 0.05005, 0.8105, 0.314, 0.9629, 0.5779, 0.8105, 0.5779, 0.5057, 0.314, 0.3534, 0.05005, 0.5057, 0.05005, 0.8105, 0.314, 0.9629, 0.5779, 0.8105, 0.5779, 0.5057, 0.314, 0.3534, 0.05005, 0.5057, 0.05005, 0.8105, 0.7077, 0.56, 0.9847, 0.3588, 0.8789, 0.03324, 0.5366, 0.03324, 0.4308, 0.3588, 0.314, 0.9629, 0.5779, 0.8105, 0.5779, 0.5057, 0.314, 0.3534, 0.05005, 0.5057, 0.05005, 0.8105, 0.7077, 0.56, 0.9847, 0.3588, 0.8789, 0.03324, 0.5366, 0.03324, 0.4308, 0.3588, 0.314, 0.9629, 0.5779, 0.8105, 0.5779, 0.5057, 0.314, 0.3534, 0.05005, 0.5057, 0.05005, 0.8105, 0.314, 0.9629, 0.5779, 0.8105, 0.5779, 0.5057, 0.314, 0.3534, 0.05005, 0.5057, 0.05005, 0.8105, 0.314, 0.9629, 0.5779, 0.8105, 0.5779, 0.5057, 0.314, 0.3534, 0.05005, 0.5057, 0.05005, 0.8105, 0.314, 0.9629, 0.5779, 0.8105, 0.5779, 0.5057, 0.314, 0.3534, 0.05005, 0.5057, 0.05005, 0.8105, 0.314, 0.9629, 0.5779, 0.8105, 0.5779, 0.5057, 0.314, 0.3534, 0.05005, 0.5057, 0.05005, 0.8105, 0.7077, 0.56, 0.9847, 0.3588, 0.8789, 0.03324, 0.5366, 0.03324, 0.4308, 0.3588, 0.314, 0.9629, 0.5779, 0.8105, 0.5779, 0.5057, 0.314, 0.3534, 0.05005, 0.5057, 0.05005, 0.8105, 0.314, 0.9629, 0.5779, 0.8105, 0.5779, 0.5057, 0.314, 0.3534, 0.05005, 0.5057, 0.05005, 0.8105, 0.314, 0.9629, 0.5779, 0.8105, 0.5779, 0.5057, 0.314, 0.3534, 0.05005, 0.5057, 0.05005, 0.8105, 0.314, 0.9629, 0.5779, 0.8105, 0.5779, 0.5057, 0.314, 0.3534, 0.05005, 0.5057, 0.05005, 0.8105, 0.314, 0.9629, 0.5779, 0.8105, 0.5779, 0.5057, 0.314, 0.3534, 0.05005, 0.5057, 0.05005, 0.8105, 0.314, 0.9629, 0.5779, 0.8105, 0.5779, 0.5057, 0.314, 0.3534, 0.05005, 0.5057, 0.05005, 0.8105, 0.7077, 0.56, 0.9847, 0.3588, 0.8789, 0.03324, 0.5366, 0.03324, 0.4308, 0.3588, 0.314, 0.9629, 0.5779, 0.8105, 0.5779, 0.5057, 0.314, 0.3534, 0.05005, 0.5057, 0.05005, 0.8105, 0.314, 0.9629, 0.5779, 0.8105, 0.5779, 0.5057, 0.314, 0.3534, 0.05005, 0.5057, 0.05005, 0.8105, 0.314, 0.9629, 0.5779, 0.8105, 0.5779, 0.5057, 0.314, 0.3534, 0.05005, 0.5057, 0.05005, 0.8105, 0.314, 0.9629, 0.5779, 0.8105, 0.5779, 0.5057, 0.314, 0.3534, 0.05005, 0.5057, 0.05005, 0.8105, 0.314, 0.9629, 0.5779, 0.8105, 0.5779, 0.5057, 0.314, 0.3534, 0.05005, 0.5057, 0.05005, 0.8105, 0.314, 0.9629, 0.5779, 0.8105, 0.5779, 0.5057, 0.314, 0.3534, 0.05005, 0.5057, 0.05005, 0.8105, 0.314, 0.9629, 0.5779, 0.8105, 0.5779, 0.5057, 0.314, 0.3534, 0.05005, 0.5057, 0.05005, 0.8105, 0.314, 0.9629, 0.5779, 0.8105, 0.5779, 0.5057, 0.314, 0.3534, 0.05005, 0.5057, 0.05005, 0.8105, 0.314, 0.9629, 0.5779, 0.8105, 0.5779, 0.5057, 0.314, 0.3534, 0.05005, 0.5057, 0.05005, 0.8105, 0.314, 0.9629, 0.5779, 0.8105, 0.5779, 0.5057, 0.314, 0.3534, 0.05005, 0.5057, 0.05005, 0.8105, 0.314, 0.9629, 0.5779, 0.8105, 0.5779, 0.5057, 0.314, 0.3534, 0.05005, 0.5057, 0.05005, 0.8105, 0.314, 0.9629, 0.5779, 0.8105, 0.5779, 0.5057, 0.314, 0.3534, 0.05005, 0.5057, 0.05005, 0.8105, 0.314, 0.9629, 0.5779, 0.8105, 0.5779, 0.5057, 0.314, 0.3534, 0.05005, 0.5057, 0.05005, 0.8105, 0.314, 0.9629, 0.5779, 0.8105, 0.5779, 0.5057, 0.314, 0.3534, 0.05005, 0.5057, 0.05005, 0.8105, 0.314, 0.9629, 0.5779, 0.8105, 0.5779, 0.5057, 0.314, 0.3534, 0.05005, 0.5057, 0.05005, 0.8105, 0.314, 0.9629, 0.5779, 0.8105, 0.5779, 0.5057, 0.314, 0.3534, 0.05005, 0.5057, 0.05005, 0.8105, 0.314, 0.9629, 0.5779, 0.8105, 0.5779, 0.5057, 0.314, 0.3534, 0.05005, 0.5057, 0.05005, 0.8105, 0.314, 0.9629, 0.5779, 0.8105, 0.5779, 0.5057, 0.314, 0.3534, 0.05005, 0.5057, 0.05005, 0.8105, 0.314, 0.9629, 0.5779, 0.8105, 0.5779, 0.5057, 0.314, 0.3534, 0.05005, 0.5057, 0.05005, 0.8105, 0.314, 0.9629, 0.5779, 0.8105, 0.5779, 0.5057, 0.314, 0.3534, 0.05005, 0.5057, 0.05005, 0.8105, 0.314, 0.9629, 0.5779, 0.8105, 0.5779, 0.5057, 0.314, 0.3534, 0.05005, 0.5057, 0.05005, 0.8105, 0.314, 0.9629, 0.5779, 0.8105, 0.5779, 0.5057, 0.314, 0.3534, 0.05005, 0.5057, 0.05005, 0.8105, 0.314, 0.9629, 0.5779, 0.8105, 0.5779, 0.5057, 0.314, 0.3534, 0.05005, 0.5057, 0.05005, 0.8105, 0.314, 0.9629, 0.5779, 0.8105, 0.5779, 0.5057, 0.314, 0.3534, 0.05005, 0.5057, 0.05005, 0.8105, 0.314, 0.9629, 0.5779, 0.8105, 0.5779, 0.5057, 0.314, 0.3534, 0.05005, 0.5057, 0.05005, 0.8105, 0.314, 0.9629, 0.5779, 0.8105, 0.5779, 0.5057, 0.314, 0.3534, 0.05005, 0.5057, 0.05005, 0.8105, 0.314, 0.9629, 0.5779, 0.8105, 0.5779, 0.5057, 0.314, 0.3534, 0.05005, 0.5057, 0.05005, 0.8105, 0.314, 0.9629, 0.5779, 0.8105, 0.5779, 0.5057, 0.314, 0.3534, 0.05005, 0.5057, 0.05005, 0.8105, 0.314, 0.9629, 0.5779, 0.8105, 0.5779, 0.5057, 0.314, 0.3534, 0.05005, 0.5057, 0.05005, 0.8105, 0.314, 0.9629, 0.5779, 0.8105, 0.5779, 0.5057, 0.314, 0.3534, 0.05005, 0.5057, 0.05005, 0.8105, 0.314, 0.9629, 0.5779, 0.8105, 0.5779, 0.5057, 0.314, 0.3534, 0.05005, 0.5057, 0.05005, 0.8105, 0.314, 0.9629, 0.5779, 0.8105, 0.5779, 0.5057, 0.314, 0.3534, 0.05005, 0.5057, 0.05005, 0.8105, 0.314, 0.9629, 0.5779, 0.8105, 0.5779, 0.5057, 0.314, 0.3534, 0.05005, 0.5057, 0.05005, 0.8105, 0.314, 0.9629, 0.5779, 0.8105, 0.5779, 0.5057, 0.314, 0.3534, 0.05005, 0.5057, 0.05005, 0.8105, 0.314, 0.9629, 0.5779, 0.8105, 0.5779, 0.5057, 0.314, 0.3534, 0.05005, 0.5057, 0.05005, 0.8105, 0.7077, 0.56, 0.9847, 0.3588, 0.8789, 0.03324, 0.5366, 0.03324, 0.4308, 0.3588, 0.314, 0.9629, 0.5779, 0.8105, 0.5779, 0.5057, 0.314, 0.3534, 0.05005, 0.5057, 0.05005, 0.8105, 0.314, 0.9629, 0.5779, 0.8105, 0.5779, 0.5057, 0.314, 0.3534, 0.05005, 0.5057, 0.05005, 0.8105, 0.314, 0.9629, 0.5779, 0.8105, 0.5779, 0.5057, 0.314, 0.3534, 0.05005, 0.5057, 0.05005, 0.8105, 0.314, 0.9629, 0.5779, 0.8105, 0.5779, 0.5057, 0.314, 0.3534, 0.05005, 0.5057, 0.05005, 0.8105, 0.314, 0.9629, 0.5779, 0.8105, 0.5779, 0.5057, 0.314, 0.3534, 0.05005, 0.5057, 0.05005, 0.8105, 0.314, 0.9629, 0.5779, 0.8105, 0.5779, 0.5057, 0.314, 0.3534, 0.05005, 0.5057, 0.05005, 0.8105, 0.314, 0.9629, 0.5779, 0.8105, 0.5779, 0.5057, 0.314, 0.3534, 0.05005, 0.5057, 0.05005, 0.8105, 0.314, 0.9629, 0.5779, 0.8105, 0.5779, 0.5057, 0.314, 0.3534, 0.05005, 0.5057, 0.05005, 0.8105, 0.314, 0.9629, 0.5779, 0.8105, 0.5779, 0.5057, 0.314, 0.3534, 0.05005, 0.5057, 0.05005, 0.8105, 0.314, 0.9629, 0.5779, 0.8105, 0.5779, 0.5057, 0.314, 0.3534, 0.05005, 0.5057, 0.05005, 0.8105, 0.314, 0.9629, 0.5779, 0.8105, 0.5779, 0.5057, 0.314, 0.3534, 0.05005, 0.5057, 0.05005, 0.8105, 0.314, 0.9629, 0.5779, 0.8105, 0.5779, 0.5057, 0.314, 0.3534, 0.05005, 0.5057, 0.05005, 0.8105, 0.314, 0.9629, 0.5779, 0.8105, 0.5779, 0.5057, 0.314, 0.3534, 0.05005, 0.5057, 0.05005, 0.8105, 0.314, 0.9629, 0.5779, 0.8105, 0.5779, 0.5057, 0.314, 0.3534, 0.05005, 0.5057, 0.05005, 0.8105, 0.314, 0.9629, 0.5779, 0.8105, 0.5779, 0.5057, 0.314, 0.3534, 0.05005, 0.5057, 0.05005, 0.8105, 0.314, 0.9629, 0.5779, 0.8105, 0.5779, 0.5057, 0.314, 0.3534, 0.05005, 0.5057, 0.05005, 0.8105, 0.314, 0.9629, 0.5779, 0.8105, 0.5779, 0.5057, 0.314, 0.3534, 0.05005, 0.5057, 0.05005, 0.8105, 0.314, 0.9629, 0.5779, 0.8105, 0.5779, 0.5057, 0.314, 0.3534, 0.05005, 0.5057, 0.05005, 0.8105, 0.314, 0.9629, 0.5779, 0.8105, 0.5779, 0.5057, 0.314, 0.3534, 0.05005, 0.5057, 0.05005, 0.8105, 0.314, 0.9629, 0.5779, 0.8105, 0.5779, 0.5057, 0.314, 0.3534, 0.05005, 0.5057, 0.05005, 0.8105, 0.314, 0.9629, 0.5779, 0.8105, 0.5779, 0.5057, 0.314, 0.3534, 0.05005, 0.5057, 0.05005, 0.8105, 0.314, 0.9629, 0.5779, 0.8105, 0.5779, 0.5057, 0.314, 0.3534, 0.05005, 0.5057, 0.05005, 0.8105, 0.314, 0.9629, 0.5779, 0.8105, 0.5779, 0.5057, 0.314, 0.3534, 0.05005, 0.5057, 0.05005, 0.8105, 0.314, 0.9629, 0.5779, 0.8105, 0.5779, 0.5057, 0.314, 0.3534, 0.05005, 0.5057, 0.05005, 0.8105, 0.314, 0.9629, 0.5779, 0.8105, 0.5779, 0.5057, 0.314, 0.3534, 0.05005, 0.5057, 0.05005, 0.8105, 0.314, 0.9629, 0.5779, 0.8105, 0.5779, 0.5057, 0.314, 0.3534, 0.05005, 0.5057, 0.05005, 0.8105, 0.314, 0.9629, 0.5779, 0.8105, 0.5779, 0.5057, 0.314, 0.3534, 0.05005, 0.5057, 0.05005, 0.8105, 0.314, 0.9629, 0.5779, 0.8105, 0.5779, 0.5057, 0.314, 0.3534, 0.05005, 0.5057, 0.05005, 0.8105, 0.314, 0.9629, 0.5779, 0.8105, 0.5779, 0.5057, 0.314, 0.3534, 0.05005, 0.5057, 0.05005, 0.8105, 0.314, 0.9629, 0.5779, 0.8105, 0.5779, 0.5057, 0.314, 0.3534, 0.05005, 0.5057, 0.05005, 0.8105, 0.314, 0.9629, 0.5779, 0.8105, 0.5779, 0.5057, 0.314, 0.3534, 0.05005, 0.5057, 0.05005, 0.8105, 0.314, 0.9629, 0.5779, 0.8105, 0.5779, 0.5057, 0.314, 0.3534, 0.05005, 0.5057, 0.05005, 0.8105, 0.314, 0.9629, 0.5779, 0.8105, 0.5779, 0.5057, 0.314, 0.3534, 0.05005, 0.5057, 0.05005, 0.8105, 0.314, 0.9629, 0.5779, 0.8105, 0.5779, 0.5057, 0.314, 0.3534, 0.05005, 0.5057, 0.05005, 0.8105, 0.314, 0.9629, 0.5779, 0.8105, 0.5779, 0.5057, 0.314, 0.3534, 0.05005, 0.5057, 0.05005, 0.8105, 0.314, 0.9629, 0.5779, 0.8105, 0.5779, 0.5057, 0.314, 0.3534, 0.05005, 0.5057, 0.05005, 0.8105, 0.314, 0.9629, 0.5779, 0.8105, 0.5779, 0.5057, 0.314, 0.3534, 0.05005, 0.5057, 0.05005, 0.8105, 0.314, 0.9629, 0.5779, 0.8105, 0.5779, 0.5057, 0.314, 0.3534, 0.05005, 0.5057, 0.05005, 0.8105, 0.314, 0.9629, 0.5779, 0.8105, 0.5779, 0.5057, 0.314, 0.3534, 0.05005, 0.5057, 0.05005, 0.8105, 0.314, 0.9629, 0.5779, 0.8105, 0.5779, 0.5057, 0.314, 0.3534, 0.05005, 0.5057, 0.05005, 0.8105, 0.314, 0.9629, 0.5779, 0.8105, 0.5779, 0.5057, 0.314, 0.3534, 0.05005, 0.5057, 0.05005, 0.8105, 0.7077, 0.56, 0.9847, 0.3588, 0.8789, 0.03324, 0.5366, 0.03324, 0.4308, 0.3588, 0.314, 0.9629, 0.5779, 0.8105, 0.5779, 0.5057, 0.314, 0.3534, 0.05005, 0.5057, 0.05005, 0.8105, 0.314, 0.9629, 0.5779, 0.8105, 0.5779, 0.5057, 0.314, 0.3534, 0.05005, 0.5057, 0.05005, 0.8105, 0.314, 0.9629, 0.5779, 0.8105, 0.5779, 0.5057, 0.314, 0.3534, 0.05005, 0.5057, 0.05005, 0.8105, 0.314, 0.9629, 0.5779, 0.8105, 0.5779, 0.5057, 0.314, 0.3534, 0.05005, 0.5057, 0.05005, 0.8105, 0.314, 0.9629, 0.5779, 0.8105, 0.5779, 0.5057, 0.314, 0.3534, 0.05005, 0.5057, 0.05005, 0.8105, 0.314, 0.9629, 0.5779, 0.8105, 0.5779, 0.5057, 0.314, 0.3534, 0.05005, 0.5057, 0.05005, 0.8105, 0.314, 0.9629, 0.5779, 0.8105, 0.5779, 0.5057, 0.314, 0.3534, 0.05005, 0.5057, 0.05005, 0.8105, 0.7077, 0.56, 0.9847, 0.3588, 0.8789, 0.03324, 0.5366, 0.03324, 0.4308, 0.3588, 0.314, 0.9629, 0.5779, 0.8105, 0.5779, 0.5057, 0.314, 0.3534, 0.05005, 0.5057, 0.05005, 0.8105, 0.314, 0.9629, 0.5779, 0.8105, 0.5779, 0.5057, 0.314, 0.3534, 0.05005, 0.5057, 0.05005, 0.8105, 0.314, 0.9629, 0.5779, 0.8105, 0.5779, 0.5057, 0.314, 0.3534, 0.05005, 0.5057, 0.05005, 0.8105, 0.314, 0.9629, 0.5779, 0.8105, 0.5779, 0.5057, 0.314, 0.3534, 0.05005, 0.5057, 0.05005, 0.8105, 0.314, 0.9629, 0.5779, 0.8105, 0.5779, 0.5057, 0.314, 0.3534, 0.05005, 0.5057, 0.05005, 0.8105, 0.314, 0.9629, 0.5779, 0.8105, 0.5779, 0.5057, 0.314, 0.3534, 0.05005, 0.5057, 0.05005, 0.8105, 0.314, 0.9629, 0.5779, 0.8105, 0.5779, 0.5057, 0.314, 0.3534, 0.05005, 0.5057, 0.05005, 0.8105, 0.7077, 0.56, 0.9847, 0.3588, 0.8789, 0.03324, 0.5366, 0.03324, 0.4308, 0.3588, 0.314, 0.9629, 0.5779, 0.8105, 0.5779, 0.5057, 0.314, 0.3534, 0.05005, 0.5057, 0.05005, 0.8105, 0.314, 0.9629, 0.5779, 0.8105, 0.5779, 0.5057, 0.314, 0.3534, 0.05005, 0.5057, 0.05005, 0.8105, 0.314, 0.9629, 0.5779, 0.8105, 0.5779, 0.5057, 0.314, 0.3534, 0.05005, 0.5057, 0.05005, 0.8105, 0.314, 0.9629, 0.5779, 0.8105, 0.5779, 0.5057, 0.314, 0.3534, 0.05005, 0.5057, 0.05005, 0.8105, 0.314, 0.9629, 0.5779, 0.8105, 0.5779, 0.5057, 0.314, 0.3534, 0.05005, 0.5057, 0.05005, 0.8105, 0.314, 0.9629, 0.5779, 0.8105, 0.5779, 0.5057, 0.314, 0.3534, 0.05005, 0.5057, 0.05005, 0.8105, 0.314, 0.9629, 0.5779, 0.8105, 0.5779, 0.5057, 0.314, 0.3534, 0.05005, 0.5057, 0.05005, 0.8105, 0.314, 0.9629, 0.5779, 0.8105, 0.5779, 0.5057, 0.314, 0.3534, 0.05005, 0.5057, 0.05005, 0.8105, 0.314, 0.9629, 0.5779, 0.8105, 0.5779, 0.5057, 0.314, 0.3534, 0.05005, 0.5057, 0.05005, 0.8105, 0.314, 0.9629, 0.5779, 0.8105, 0.5779, 0.5057, 0.314, 0.3534, 0.05005, 0.5057, 0.05005, 0.8105, 0.314, 0.9629, 0.5779, 0.8105, 0.5779, 0.5057, 0.314, 0.3534, 0.05005, 0.5057, 0.05005, 0.8105, 0.314, 0.9629, 0.5779, 0.8105, 0.5779, 0.5057, 0.314, 0.3534, 0.05005, 0.5057, 0.05005, 0.8105, 0.314, 0.9629, 0.5779, 0.8105, 0.5779, 0.5057, 0.314, 0.3534, 0.05005, 0.5057, 0.05005, 0.8105, 0.314, 0.9629, 0.5779, 0.8105, 0.5779, 0.5057, 0.314, 0.3534, 0.05005, 0.5057, 0.05005, 0.8105, 0.314, 0.9629, 0.5779, 0.8105, 0.5779, 0.5057, 0.314, 0.3534, 0.05005, 0.5057, 0.05005, 0.8105, 0.314, 0.9629, 0.5779, 0.8105, 0.5779, 0.5057, 0.314, 0.3534, 0.05005, 0.5057, 0.05005, 0.8105])
me_shield.update()

# ---- objects
ob_icosphere = bpy.data.objects.new('Icosphere', me_shield)

# ---- transforms, parenting, visibility, modifiers, constraints
ob_icosphere.location = (0.0, 0.0, 0.0)

# ---- collection membership
col_collection.objects.link(ob_icosphere)

# ---- scene / render settings (as saved in the file)
scene.frame_start = 1; scene.frame_end = 250; scene.frame_set(26)
scene.render.engine = 'BLENDER_EEVEE_NEXT'
bpy.context.view_layer.update()

# ---- added for rendering (the .blend has no active camera and no usable light): camera, sun
cam_auto = bpy.data.cameras.new('AutoCamera')
cam_auto.lens = 50.0
cam_auto.sensor_width = 36.0
cam_auto.clip_end = 1000.0
ob_auto_camera = bpy.data.objects.new('AutoCamera', cam_auto)
scene.collection.objects.link(ob_auto_camera)
ob_auto_camera.location = (3.10799, -3.72959, 2.48639)
ob_auto_camera.rotation_euler = (1.09748, -7.21219e-08, 0.694738)
scene.camera = ob_auto_camera
light_auto_sun = bpy.data.lights.new('AutoSun', 'SUN')
light_auto_sun.energy = 3.0
light_auto_sun.angle = 0.0523599
ob_auto_sun = bpy.data.objects.new('AutoSun', light_auto_sun)
scene.collection.objects.link(ob_auto_sun)
ob_auto_sun.rotation_euler = (0.872665, 0.174533, 0.523599)
bpy.context.view_layer.update()
